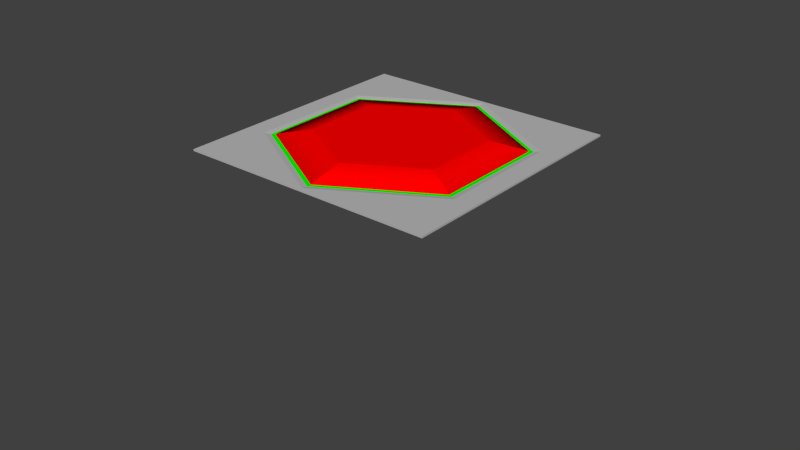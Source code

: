 # Source: MagLock_S3.blend  (saved by Blender 2.72.0; exported with 4.5.12 LTS)
import bpy
from mathutils import Matrix  # noqa: F401  (used for matrix-valued properties, if any)

bpy.ops.wm.read_factory_settings(use_empty=True)
scene = bpy.context.scene
scene.name = 'Scene'

# ---- collections
col_collection_1 = bpy.data.collections.new('Collection 1'); scene.collection.children.link(col_collection_1)
col_collection_2 = bpy.data.collections.new('Collection 2'); scene.collection.children.link(col_collection_2)
col_collection_2.hide_render = True
col_collection_2.hide_viewport = True
col_collection_3 = bpy.data.collections.new('Collection 3'); scene.collection.children.link(col_collection_3)
col_collection_3.hide_render = True
col_collection_3.hide_viewport = True
col_collection_11 = bpy.data.collections.new('Collection 11'); scene.collection.children.link(col_collection_11)
col_collection_11.hide_render = True
col_collection_11.hide_viewport = True

# ---- materials (node trees are filled in below, after node groups)
mat_center = bpy.data.materials.new('Center')
mat_center.alpha_threshold = 0.0
mat_center.use_transparent_shadow = False
mat_center.pass_index = 1
mat_center.diffuse_color = (1.0, 0.0, 0.0, 1.0)
mat_center.roughness = 0.5
mat_emissive = bpy.data.materials.new('Emissive')
mat_emissive.alpha_threshold = 0.0
mat_emissive.use_transparent_shadow = False
mat_emissive.pass_index = 4
mat_emissive.diffuse_color = (0.0, 1.0, 0.0, 1.0)
mat_emissive.roughness = 0.5
mat_frame = bpy.data.materials.new('Frame')
mat_frame.alpha_threshold = 0.0
mat_frame.use_transparent_shadow = False
mat_frame.pass_index = 3
mat_frame.diffuse_color = (0.4869, 0.4869, 0.4869, 1.0)
mat_frame.roughness = 0.5
mat_buildstage = bpy.data.materials.new('BuildStage')
mat_buildstage.alpha_threshold = 0.0
mat_buildstage.use_transparent_shadow = False
mat_buildstage.roughness = 0.5

# ---- node groups
ng_auto_smooth = bpy.data.node_groups.new('Auto Smooth', 'GeometryNodeTree')
_s = ng_auto_smooth.interface.new_socket(name='Geometry', in_out='OUTPUT', socket_type='NodeSocketGeometry')
_s = ng_auto_smooth.interface.new_socket(name='Geometry', in_out='INPUT', socket_type='NodeSocketGeometry')
_s = ng_auto_smooth.interface.new_socket(name='Angle', in_out='INPUT', socket_type='NodeSocketFloat')
_s.subtype = 'ANGLE'
_s.min_value = 0.0
_s.max_value = 3.142
ng_auto_smooth.is_modifier = True
_N = ng_auto_smooth.nodes; _L = ng_auto_smooth.links
n0 = _N.new('NodeGroupOutput'); n0.name = 'Group Output'; n0.location = (480, -100)
n1 = _N.new('NodeGroupInput'); n1.name = 'Group Input'; n1.location = (-420, -300)
n2 = _N.new('NodeGroupInput'); n2.name = 'Group Input.001'; n2.location = (-60, -100)
n3 = _N.new('GeometryNodeSetShadeSmooth'); n3.name = 'Set Shade Smooth'; n3.location = (120, -100)
n3.domain = 'EDGE'
n4 = _N.new('GeometryNodeSetShadeSmooth'); n4.name = 'Set Shade Smooth.001'; n4.location = (300, -100)
n5 = _N.new('GeometryNodeInputMeshEdgeAngle'); n5.name = 'Edge Angle'; n5.location = (-420, -220)
n6 = _N.new('GeometryNodeInputEdgeSmooth'); n6.name = 'Is Edge Smooth'; n6.location = (-60, -160)
n7 = _N.new('GeometryNodeInputShadeSmooth'); n7.name = 'Is Face Smooth'; n7.location = (-240, -340)
n8 = _N.new('FunctionNodeBooleanMath'); n8.name = 'Boolean Math'; n8.location = (-60, -220)
n9 = _N.new('FunctionNodeCompare'); n9.name = 'Compare'; n9.location = (-240, -180)
n9.operation = 'LESS_EQUAL'
_L.new(n5.outputs[0], n9.inputs[0])
_L.new(n4.outputs[0], n0.inputs[0])
_L.new(n1.outputs[1], n9.inputs[1])
_L.new(n9.outputs[0], n8.inputs[0])
_L.new(n7.outputs[0], n8.inputs[1])
_L.new(n2.outputs[0], n3.inputs[0])
_L.new(n6.outputs[0], n3.inputs[1])
_L.new(n3.outputs[0], n4.inputs[0])
_L.new(n8.outputs[0], n3.inputs[2])
n0.is_active_output = True

# ---- material node trees

# ---- world
world_world = bpy.data.worlds.new('World'); scene.world = world_world
world_world.color = (0.05088, 0.05088, 0.05088)
world_world.use_sun_shadow = False
world_world.sun_shadow_jitter_overblur = 0.0
world_world.cycles.sampling_method = 'MANUAL'
world_world.cycles.sample_map_resolution = 256

# ---- meshes
me_maglock_004 = bpy.data.meshes.new('Maglock.004')
me_maglock_004.from_pydata([(-0.75, -0.75, -0.24), (-0.75, 0.75, -0.24), (-0.75, 0.75, -0.25), (-0.75, -0.75, -0.25), (0.75, -0.75, -0.24), (0.75, -0.75, -0.25), (-6.187e-08, -0.7291, -0.24), (-0.6314, -0.3645, -0.24), (-0.6314, 0.3645, -0.24), (1.869e-09, 0.7291, -0.24), (0.75, 0.75, -0.24), (0.6314, 0.3645, -0.24), (0.6314, -0.3645, -0.24), (0.75, 0.75, -0.25), (0.0, 0.6929, -0.246), (0.6001, 0.3464, -0.246), (0.6001, -0.3464, -0.246), (-0.6001, 0.3464, -0.246), (-0.6001, -0.3464, -0.246), (-6.057e-08, -0.6929, -0.246), (1.431e-06, 0.75, -0.24), (-7.868e-07, -0.75, -0.24), (0.5772, 0.3332, -0.246), (0.5772, -0.3332, -0.246), (9.09e-10, 0.6665, -0.246), (-0.5772, 0.3332, -0.246), (-0.5772, -0.3332, -0.246), (-5.785e-08, -0.6665, -0.246), (0.5772, 0.3332, -0.242), (0.5772, -0.3332, -0.242), (1.004e-09, 0.6665, -0.242), (-0.5772, 0.3332, -0.242), (-0.5772, -0.3332, -0.242), (-5.775e-08, -0.6665, -0.242), (0.4013, 0.2317, -0.2), (0.4013, -0.2317, -0.2), (-4.937e-10, 0.4634, -0.2), (-0.4013, 0.2317, -0.2), (-0.4013, -0.2317, -0.2), (-3.828e-08, -0.4634, -0.2), (0.75, 0.0, -0.25), (-0.75, 0.0, -0.25), (0.0, 0.75, -0.25), (0.0, 0.0, -0.25), (0.0, -0.75, -0.25)], [], [(0, 1, 2, 41, 3), (4, 21, 0, 3, 44, 5), (1, 20, 10, 13, 42, 2), (41, 2, 42, 43), (10, 4, 5, 40, 13), (11, 9, 14, 15), (12, 11, 15, 16), (27, 23, 29, 33), (9, 8, 17, 14), (6, 12, 16, 19), (7, 6, 19, 18), (8, 7, 18, 17), (21, 4, 12, 6), (1, 8, 9, 20), (22, 23, 16, 15), (25, 24, 14, 17), (26, 25, 17, 18), (27, 26, 18, 19), (24, 22, 15, 14), (23, 27, 19, 16), (36, 37, 38, 39, 35, 34), (22, 24, 30, 28), (26, 27, 33, 32), (25, 26, 32, 31), (24, 25, 31, 30), (23, 22, 28, 29), (34, 35, 29, 28), (37, 36, 30, 31), (38, 37, 31, 32), (39, 38, 32, 33), (36, 34, 28, 30), (35, 39, 33, 29), (3, 41, 43, 44), (44, 43, 40, 5), (43, 42, 13, 40), (1, 0, 7, 8), (11, 10, 20, 9), (0, 21, 6, 7), (4, 10, 11, 12)])
me_maglock_004.polygons.foreach_set('use_smooth', [0, 0, 0, 0, 0, 0, 0, 1, 0, 0, 0, 0, 0, 0, 0, 0, 0, 0, 0, 0, 0, 1, 1, 1, 1, 1, 1, 1, 1, 1, 1, 1, 0, 0, 0, 0, 0, 0, 0])
me_maglock_004.polygons.foreach_set('material_index', [2, 2, 2, 2, 2, 2, 2, 0, 2, 2, 2, 2, 2, 2, 1, 1, 1, 1, 1, 1, 0, 0, 0, 0, 0, 0, 0, 0, 0, 0, 0, 0, 2, 2, 2, 2, 2, 2, 2])
_k = set([(22, 23), (22, 24), (22, 28), (23, 27), (23, 29), (24, 25), (24, 30), (25, 26), (25, 31), (26, 27), (26, 32), (27, 33), (28, 34), (29, 35), (30, 36), (31, 37), (32, 38), (33, 39), (34, 35), (34, 36), (35, 39), (36, 37), (37, 38), (38, 39)])
me_maglock_004.attributes.new('sharp_edge', 'BOOLEAN', 'EDGE').data.foreach_set('value', [ (min(e.vertices), max(e.vertices)) in _k for e in me_maglock_004.edges])
_uv = me_maglock_004.uv_layers.new(name='UVMap')
_uv.uv.foreach_set('vector', [0.9547, 0.6841, 0.9547, 0.01593, 0.969, 0.01593, 0.969, 0.35, 0.969, 0.6841, 0.9547, 0.01593, 0.9547, 0.35, 0.9547, 0.6841, 0.9405, 0.6841, 0.9405, 0.35, 0.9405, 0.01593, 0.9262, 0.6841, 0.9262, 0.35, 0.9262, 0.01593, 0.9405, 0.01593, 0.9405, 0.35, 0.9405, 0.6841, 9.993e-05, 0.9998, 9.991e-05, 0.7502, 0.2499, 0.7502, 0.2499, 0.9998, 0.969, 0.6841, 0.969, 0.01593, 0.9833, 0.01593, 0.9833, 0.35, 0.9833, 0.6841, 0.8553, 0.00881, 0.8553, 0.5581, 0.8333, 0.5581, 0.8333, 0.00881, 0.7894, 0.643, 0.7894, 0.00881, 0.7674, 0.00881, 0.7674, 0.643, 0.4988, 0.7319, 0.9798, 0.7319, 0.9798, 0.7419, 0.4988, 0.7419, 0.8992, 0.00881, 0.8992, 0.5581, 0.8773, 0.5581, 0.8773, 0.00881, 0.8773, 0.5581, 0.8773, 0.00881, 0.8553, 0.00881, 0.8553, 0.5581, 0.8333, 0.5581, 0.8333, 0.00881, 0.8114, 0.00881, 0.8114, 0.5581, 0.8114, 0.00881, 0.8114, 0.643, 0.7894, 0.643, 0.7894, 0.00881, 0.3722, 0.6892, 0.007419, 0.6892, 0.08034, 0.5055, 0.3722, 0.6632, 0.7369, 0.006372, 0.664, 0.1901, 0.3722, 0.03237, 0.3722, 0.006372, 0.9692, 0.9403, 0.9453, 0.9273, 0.9453, 0.9263, 0.9702, 0.9397, 0.9453, 0.9791, 0.9692, 0.9661, 0.9702, 0.9667, 0.9453, 0.9801, 0.9213, 0.9661, 0.9453, 0.9791, 0.9453, 0.9801, 0.9204, 0.9667, 0.9213, 0.9403, 0.9213, 0.9661, 0.9204, 0.9667, 0.9204, 0.9397, 0.9692, 0.9661, 0.9692, 0.9403, 0.9702, 0.9397, 0.9702, 0.9667, 0.9453, 0.9273, 0.9213, 0.9403, 0.9204, 0.9397, 0.9453, 0.9263, 0.1901, 0.2496, 0.3714, 0.1516, 0.5526, 0.2496, 0.5526, 0.4454, 0.3714, 0.5434, 0.1901, 0.4454, 0.9798, 0.7219, 0.4988, 0.7219, 0.4988, 0.7319, 0.9798, 0.7319, 0.01781, 0.7319, 0.4988, 0.7319, 0.4988, 0.7419, 0.01781, 0.7419, 0.9798, 0.7119, 0.4244, 0.7119, 0.4244, 0.7219, 0.9798, 0.7219, 0.4988, 0.7219, 0.01781, 0.7219, 0.01781, 0.7319, 0.4988, 0.7319, 0.4244, 0.7019, 0.9798, 0.7019, 0.9798, 0.7119, 0.4244, 0.7119, 0.1901, 0.4454, 0.3714, 0.5434, 0.3714, 0.6292, 0.1107, 0.4884, 0.3714, 0.1516, 0.1901, 0.2496, 0.1107, 0.2066, 0.3714, 0.06578, 0.5526, 0.2496, 0.3714, 0.1516, 0.3714, 0.06578, 0.632, 0.2066, 0.5526, 0.4454, 0.5526, 0.2496, 0.632, 0.2066, 0.632, 0.4884, 0.1901, 0.2496, 0.1901, 0.4454, 0.1107, 0.4884, 0.1107, 0.2066, 0.3714, 0.5434, 0.5526, 0.4454, 0.632, 0.4884, 0.3714, 0.6292, 0.7501, 0.9998, 0.7501, 0.7502, 0.9999, 0.7502, 0.9999, 0.9998, 0.5001, 0.9998, 0.5001, 0.7502, 0.7499, 0.7502, 0.7499, 0.9998, 0.2501, 0.9998, 0.2501, 0.7502, 0.4999, 0.7502, 0.4999, 0.9998, 0.7369, 0.006372, 0.7369, 0.6892, 0.664, 0.5055, 0.664, 0.1901, 0.08034, 0.1901, 0.007419, 0.006372, 0.3722, 0.006372, 0.3722, 0.03237, 0.7369, 0.6892, 0.3722, 0.6892, 0.3722, 0.6632, 0.664, 0.5055, 0.007419, 0.6892, 0.007419, 0.006372, 0.08034, 0.1901, 0.08034, 0.5055])
me_maglock_004.materials.append(mat_center)
me_maglock_004.materials.append(mat_emissive)
me_maglock_004.materials.append(mat_frame)
me_maglock_004.use_remesh_preserve_volume = False
me_maglock_004.use_remesh_preserve_attributes = False
me_maglock_004.use_mirror_vertex_groups = False
me_maglock_004.update()
me_cylinder = bpy.data.meshes.new('Cylinder')
me_cylinder.from_pydata([(-1.25, -1.25, -1.2), (-1.25, 1.25, -1.2), (-1.25, 1.25, -1.25), (-1.25, -1.25, -1.25), (1.25, -1.25, -1.2), (1.25, -1.25, -1.25), (-1.031e-07, -1.215, -1.2), (-1.052, -0.6076, -1.2), (-1.052, 0.6076, -1.2), (3.115e-09, 1.215, -1.2), (1.25, 1.25, -1.2), (1.052, 0.6076, -1.2), (1.052, -0.6076, -1.2), (1.25, 1.25, -1.25), (0.0, 1.155, -1.24), (1.0, 0.5774, -1.24), (1.0, -0.5774, -1.24), (-1.0, 0.5774, -1.24), (-1.0, -0.5774, -1.24), (-1.01e-07, -1.155, -1.24), (2.384e-06, 1.25, -1.2), (-1.311e-06, -1.25, -1.2)], [], [(0, 1, 2, 3), (4, 21, 0, 3, 5), (1, 20, 10, 13, 2), (10, 4, 5, 13), (11, 9, 14, 15), (12, 11, 15, 16), (9, 8, 17, 14), (6, 12, 16, 19), (7, 6, 19, 18), (8, 7, 18, 17), (21, 4, 12, 6), (1, 8, 9, 20), (1, 0, 7, 8), (11, 10, 20, 9), (0, 21, 6, 7), (4, 10, 11, 12), (16, 15, 14, 19), (14, 17, 18, 19), (13, 5, 3, 2)])
_uv = me_cylinder.uv_layers.new(name='UVMap')
_uv.uv.foreach_set('vector', [0.4564, 0.7607, 0.4564, 0.5082, 0.4618, 0.5082, 0.4618, 0.7607, 0.4564, 0.5082, 0.4564, 0.6345, 0.4564, 0.7607, 0.451, 0.7607, 0.451, 0.5082, 0.4456, 0.7607, 0.4456, 0.6345, 0.4456, 0.5082, 0.451, 0.5082, 0.451, 0.7607, 0.4618, 0.7607, 0.4618, 0.5082, 0.4672, 0.5082, 0.4672, 0.7607, 0.3969, 0.843, 0.242, 0.9324, 0.242, 0.9235, 0.3892, 0.8386, 0.3969, 0.6642, 0.3969, 0.843, 0.3892, 0.8386, 0.3892, 0.6686, 0.242, 0.9324, 0.08713, 0.843, 0.09482, 0.8386, 0.242, 0.9235, 0.242, 0.5748, 0.3969, 0.6642, 0.3892, 0.6686, 0.242, 0.5836, 0.08713, 0.6642, 0.242, 0.5748, 0.242, 0.5836, 0.09482, 0.6686, 0.08713, 0.843, 0.08713, 0.6642, 0.09482, 0.6686, 0.09482, 0.8386, 0.242, 0.5696, 0.426, 0.5696, 0.3969, 0.6642, 0.242, 0.5748, 0.05805, 0.9375, 0.08713, 0.843, 0.242, 0.9324, 0.242, 0.9375, 0.05805, 0.9375, 0.05805, 0.5696, 0.08713, 0.6642, 0.08713, 0.843, 0.3969, 0.843, 0.426, 0.9375, 0.242, 0.9375, 0.242, 0.9324, 0.05805, 0.5696, 0.242, 0.5696, 0.242, 0.5748, 0.08713, 0.6642, 0.426, 0.5696, 0.426, 0.9375, 0.3969, 0.843, 0.3969, 0.6642, 0.1375, 0.5247, 0.2402, 0.584, 0.2402, 0.7026, 0.03484, 0.584, 0.2402, 0.7026, 0.1375, 0.7619, 0.03484, 0.7026, 0.03484, 0.584, 0.2122, 0.6688, 0.2122, 0.7634, 0.1175, 0.7634, 0.1175, 0.6688])
me_cylinder.materials.append(mat_buildstage)
me_cylinder.use_remesh_preserve_volume = False
me_cylinder.use_remesh_preserve_attributes = False
me_cylinder.use_mirror_vertex_groups = False
me_cylinder.update()
me_cylinder_003 = bpy.data.meshes.new('Cylinder.003')
me_cylinder_003.from_pydata([(0.0, 0.7168, -1.247), (0.0, 0.7168, -1.03), (0.6208, 0.3584, -1.247), (0.6208, 0.3584, -1.03), (0.6208, -0.3584, -1.247), (0.6208, -0.3584, -1.03), (-6.267e-08, -0.7168, -1.247), (-6.267e-08, -0.7168, -1.03), (-0.6208, -0.3584, -1.247), (-0.6208, -0.3584, -1.03), (-0.6208, 0.3584, -1.247), (-0.6208, 0.3584, -1.03)], [], [(0, 1, 3, 2), (2, 3, 5, 4), (4, 5, 7, 6), (6, 7, 9, 8), (3, 1, 11, 9, 7, 5), (10, 11, 1, 0), (8, 9, 11, 10), (0, 2, 4, 6, 8, 10)])
_uv = me_cylinder_003.uv_layers.new(name='UVMap')
_uv.uv.foreach_set('vector', [0.2464, 0.843, 0.2464, 0.858, 0.3244, 0.858, 0.3244, 0.843, 0.2915, 0.843, 0.2915, 0.858, 0.2014, 0.858, 0.2014, 0.843, 0.3244, 0.843, 0.3244, 0.858, 0.2464, 0.858, 0.2464, 0.843, 0.2464, 0.843, 0.2464, 0.858, 0.1684, 0.858, 0.1684, 0.843, 0.3244, 0.7686, 0.2464, 0.8137, 0.1684, 0.7686, 0.1684, 0.6786, 0.2464, 0.6335, 0.3244, 0.6786, 0.1684, 0.843, 0.1684, 0.858, 0.2464, 0.858, 0.2464, 0.843, 0.2014, 0.843, 0.2014, 0.858, 0.2915, 0.858, 0.2915, 0.843, 0.2464, 0.8137, 0.3244, 0.7686, 0.3244, 0.6786, 0.2464, 0.6335, 0.1684, 0.6786, 0.1684, 0.7686])
me_cylinder_003.materials.append(mat_buildstage)
me_cylinder_003.use_remesh_preserve_volume = False
me_cylinder_003.use_remesh_preserve_attributes = False
me_cylinder_003.use_mirror_vertex_groups = False
me_cylinder_003.update()
me_cylinder_001 = bpy.data.meshes.new('Cylinder.001')
me_cylinder_001.from_pydata([(0.0, 0.8184, -1.238), (0.0, 0.8184, -1.216), (0.7087, 0.4092, -1.238), (0.7087, 0.4092, -1.216), (0.7087, -0.4092, -1.238), (0.7087, -0.4092, -1.216), (-7.154e-08, -0.8184, -1.238), (-7.154e-08, -0.8184, -1.216), (-0.7087, -0.4092, -1.238), (-0.7087, -0.4092, -1.216), (-0.7087, 0.4092, -1.238), (-0.7087, 0.4092, -1.216)], [], [(0, 1, 3, 2), (2, 3, 5, 4), (4, 5, 7, 6), (6, 7, 9, 8), (3, 1, 11, 9, 7, 5), (10, 11, 1, 0), (8, 9, 11, 10), (0, 2, 4, 6, 8, 10)])
_uv = me_cylinder_001.uv_layers.new(name='UVMap')
_uv.uv.foreach_set('vector', [0.6273, 0.2187, 0.6282, 0.2187, 0.6282, 0.2911, 0.6273, 0.2911, 0.8446, 0.1825, 0.8437, 0.1825, 0.8437, 0.1463, 0.8446, 0.1463, 0.8446, 0.1463, 0.8437, 0.1463, 0.8437, 0.07383, 0.8446, 0.07383, 0.8437, 0.2187, 0.8428, 0.2187, 0.8428, 0.1825, 0.8437, 0.1825, 0.6812, 0.2187, 0.6273, 0.1825, 0.6273, 0.11, 0.6812, 0.07383, 0.735, 0.11, 0.735, 0.1825, 0.8437, 0.11, 0.8428, 0.11, 0.8428, 0.07383, 0.8437, 0.07383, 0.8437, 0.1825, 0.8428, 0.1825, 0.8428, 0.11, 0.8437, 0.11, 0.735, 0.1825, 0.735, 0.11, 0.7889, 0.07383, 0.8428, 0.11, 0.8428, 0.1825, 0.7889, 0.2187])
me_cylinder_001.materials.append(mat_buildstage)
me_cylinder_001.use_remesh_preserve_volume = False
me_cylinder_001.use_remesh_preserve_attributes = False
me_cylinder_001.use_mirror_vertex_groups = False
me_cylinder_001.update()
me_cylinder_005 = bpy.data.meshes.new('Cylinder.005')
me_cylinder_005.from_pydata([(0.5512, 0.4132, -1.245), (0.08227, 0.684, -1.245), (0.5512, 0.4132, -1.02), (0.6987, 0.4034, -1.245), (1.416e-08, 0.8068, -1.245), (0.08227, 0.684, -1.02), (0.6987, 0.4034, -1.02), (0.6335, 0.2707, -1.245), (0.6335, 0.2707, -1.02), (2.349e-09, 0.8068, -1.02), (-0.08227, 0.684, -1.02), (-0.08227, 0.684, -1.245), (0.6335, -0.2708, -1.245), (0.6987, -0.4034, -1.245), (-0.6987, 0.4034, -1.245), (-0.5512, 0.4132, -1.245), (0.6335, -0.2708, -1.02), (-4.979e-08, -0.8068, -1.245), (-0.6987, -0.4034, -1.245), (-0.5512, 0.4132, -1.02), (-0.6335, 0.2707, -1.245), (-0.6335, -0.2707, -1.245), (0.08227, -0.684, -1.245), (0.5512, -0.4133, -1.245), (0.6987, -0.4034, -1.02), (0.5512, -0.4133, -1.02), (-0.6987, 0.4034, -1.02), (-0.6335, 0.2707, -1.02), (-0.5512, -0.4132, -1.245), (-0.08227, -0.684, -1.245), (-0.6335, -0.2707, -1.02), (0.08227, -0.684, -1.02), (-6.16e-08, -0.8068, -1.02), (-0.6987, -0.4034, -1.02), (-0.5512, -0.4132, -1.02), (-0.08227, -0.684, -1.02)], [], [(28, 21, 30, 34), (6, 3, 0, 2), (5, 1, 4, 9), (19, 27, 20, 15), (2, 0, 7, 8), (8, 7, 3, 6), (23, 25, 16, 12), (9, 4, 11, 10), (1, 5, 10, 11), (29, 35, 31, 22), (24, 13, 12, 16), (19, 15, 14, 26), (25, 23, 13, 24), (26, 14, 20, 27), (32, 17, 22, 31), (30, 21, 18, 33), (35, 29, 17, 32), (33, 18, 28, 34), (24, 16, 25), (26, 27, 19), (2, 8, 6), (33, 34, 30), (35, 32, 31), (10, 5, 9)])
_uv = me_cylinder_005.uv_layers.new(name='UVMap')
_uv.uv.foreach_set('vector', [0.6271, 0.822, 0.6271, 0.8711, 0.5898, 0.8711, 0.5898, 0.822, 0.5524, 0.8466, 0.5898, 0.8466, 0.5898, 0.8711, 0.5524, 0.8711, 0.6644, 0.866, 0.7018, 0.866, 0.7018, 0.91, 0.6644, 0.91, 0.6271, 0.8905, 0.6271, 0.866, 0.6644, 0.866, 0.6644, 0.8905, 0.5898, 0.773, 0.6271, 0.773, 0.6271, 0.822, 0.5898, 0.822, 0.5524, 0.822, 0.5898, 0.822, 0.5898, 0.8466, 0.5524, 0.8466, 0.6271, 0.7924, 0.6644, 0.7924, 0.6644, 0.8169, 0.6271, 0.8169, 0.6644, 0.822, 0.7018, 0.822, 0.7018, 0.8415, 0.6644, 0.8415, 0.7018, 0.866, 0.6644, 0.866, 0.6644, 0.8415, 0.7018, 0.8415, 0.6271, 0.9151, 0.5898, 0.9151, 0.5898, 0.8905, 0.6271, 0.8905, 0.5524, 0.8711, 0.5898, 0.8711, 0.5898, 0.9151, 0.5524, 0.9151, 0.6271, 0.8905, 0.6644, 0.8905, 0.6644, 0.91, 0.6271, 0.91, 0.6644, 0.7924, 0.6271, 0.7924, 0.6271, 0.773, 0.6644, 0.773, 0.6271, 0.822, 0.6644, 0.822, 0.6644, 0.866, 0.6271, 0.866, 0.5898, 0.8711, 0.6271, 0.8711, 0.6271, 0.8905, 0.5898, 0.8905, 0.5524, 0.773, 0.5898, 0.773, 0.5898, 0.7975, 0.5524, 0.7975, 0.6644, 0.773, 0.7018, 0.773, 0.7018, 0.8169, 0.6644, 0.8169, 0.5524, 0.7975, 0.5898, 0.7975, 0.5898, 0.822, 0.5524, 0.822, 0.7013, 0.91, 0.7013, 0.954, 0.6644, 0.9267, 0.5893, 0.9151, 0.5893, 0.9591, 0.5524, 0.9318, 0.664, 0.954, 0.6271, 0.9267, 0.664, 0.91, 0.6266, 0.9151, 0.6266, 0.9591, 0.5898, 0.9318, 0.7018, 0.7897, 0.7386, 0.773, 0.7386, 0.817, 0.7344, 0.91, 0.7344, 0.959, 0.7013, 0.9345])
me_cylinder_005.materials.append(mat_buildstage)
me_cylinder_005.use_remesh_preserve_volume = False
me_cylinder_005.use_remesh_preserve_attributes = False
me_cylinder_005.use_mirror_vertex_groups = False
me_cylinder_005.update()
me_cylinder_004 = bpy.data.meshes.new('Cylinder.004')
me_cylinder_004.from_pydata([(-1.25, -1.25, -1.2), (-1.25, 1.25, -1.2), (-1.25, 1.25, -1.25), (-1.25, -1.25, -1.25), (1.25, -1.25, -1.2), (1.25, -1.25, -1.25), (-1.031e-07, -1.215, -1.2), (-1.052, -0.6076, -1.2), (-1.052, 0.6076, -1.2), (3.115e-09, 1.215, -1.2), (1.25, 1.25, -1.2), (1.052, 0.6076, -1.2), (1.052, -0.6076, -1.2), (1.25, 1.25, -1.25), (0.0, 1.155, -1.24), (1.0, 0.5774, -1.24), (1.0, -0.5774, -1.24), (-1.0, 0.5774, -1.24), (-1.0, -0.5774, -1.24), (-1.01e-07, -1.155, -1.24), (2.384e-06, 1.25, -1.2), (-1.311e-06, -1.25, -1.2)], [], [(0, 1, 2, 3), (4, 21, 0, 3, 5), (1, 20, 10, 13, 2), (10, 4, 5, 13), (11, 9, 14, 15), (12, 11, 15, 16), (9, 8, 17, 14), (6, 12, 16, 19), (7, 6, 19, 18), (8, 7, 18, 17), (21, 4, 12, 6), (1, 8, 9, 20), (1, 0, 7, 8), (11, 10, 20, 9), (0, 21, 6, 7), (4, 10, 11, 12), (16, 15, 14, 19), (14, 17, 18, 19), (13, 5, 3, 2)])
_uv = me_cylinder_004.uv_layers.new(name='UVMap')
_uv.uv.foreach_set('vector', [0.2265, 0.1251, 0.2265, 0.08167, 0.2281, 0.08167, 0.2281, 0.1251, 0.2265, 0.08167, 0.2265, 0.1034, 0.2265, 0.1251, 0.2249, 0.1251, 0.2249, 0.08167, 0.2233, 0.1251, 0.2233, 0.1034, 0.2233, 0.08167, 0.2249, 0.08167, 0.2249, 0.1251, 0.2217, 0.1251, 0.2217, 0.08167, 0.2233, 0.08167, 0.2233, 0.1251, 0.2153, 0.114, 0.1815, 0.1245, 0.1815, 0.1235, 0.2137, 0.1134, 0.2153, 0.09284, 0.2153, 0.114, 0.2137, 0.1134, 0.2137, 0.09336, 0.1815, 0.1245, 0.1476, 0.114, 0.1493, 0.1134, 0.1815, 0.1235, 0.1815, 0.08228, 0.2153, 0.09284, 0.2137, 0.09336, 0.1815, 0.08333, 0.1476, 0.09284, 0.1815, 0.08228, 0.1815, 0.08333, 0.1493, 0.09336, 0.1476, 0.114, 0.1476, 0.09284, 0.1493, 0.09336, 0.1493, 0.1134, 0.1815, 0.08167, 0.2217, 0.08167, 0.2153, 0.09284, 0.1815, 0.08228, 0.1412, 0.1251, 0.1476, 0.114, 0.1815, 0.1245, 0.1815, 0.1251, 0.1412, 0.1251, 0.1412, 0.08167, 0.1476, 0.09284, 0.1476, 0.114, 0.2153, 0.114, 0.2217, 0.1251, 0.1815, 0.1251, 0.1815, 0.1245, 0.1412, 0.08167, 0.1815, 0.08167, 0.1815, 0.08228, 0.1476, 0.09284, 0.2217, 0.08167, 0.2217, 0.1251, 0.2153, 0.114, 0.2153, 0.09284, 0.1375, 0.5247, 0.2402, 0.584, 0.2402, 0.7026, 0.03484, 0.584, 0.2402, 0.7026, 0.1375, 0.7619, 0.03484, 0.7026, 0.03484, 0.584, 0.2217, 0.1251, 0.2217, 0.1686, 0.1412, 0.1686, 0.1412, 0.1251])
me_cylinder_004.materials.append(mat_buildstage)
me_cylinder_004.use_remesh_preserve_volume = False
me_cylinder_004.use_remesh_preserve_attributes = False
me_cylinder_004.use_mirror_vertex_groups = False
me_cylinder_004.update()
me_cube_002 = bpy.data.meshes.new('Cube.002')
me_cube_002.from_pydata([(-0.738, -0.738, -0.248), (-0.738, 0.738, -0.248), (0.738, 0.738, -0.248), (0.738, -0.738, -0.248), (-0.738, -0.738, -0.2), (-0.738, 0.738, -0.2), (0.738, 0.738, -0.2), (0.738, -0.738, -0.2)], [], [(4, 5, 1, 0), (5, 6, 2, 1), (6, 7, 3, 2), (7, 4, 0, 3), (0, 1, 2, 3), (7, 6, 5, 4)])
me_cube_002.use_remesh_preserve_volume = False
me_cube_002.use_remesh_preserve_attributes = False
me_cube_002.use_mirror_vertex_groups = False
me_cube_002.update()

# ---- objects
ob_maglock = bpy.data.objects.new('Maglock', me_maglock_004)
ob_gear_lock_001 = bpy.data.objects.new('gear_lock_001', None)
ob_c_plate = bpy.data.objects.new('C_Plate', me_cylinder)
ob_gear_lock_002 = bpy.data.objects.new('gear_lock_002', None)
ob_c_magnetcore = bpy.data.objects.new('C_MagnetCore', me_cylinder_003)
ob_c_magnetplates = bpy.data.objects.new('C_MagnetPlates', me_cylinder_001)
ob_c_pillars = bpy.data.objects.new('C_Pillars', me_cylinder_005)
ob_c_plate_colored = bpy.data.objects.new('C_Plate_Colored', me_cylinder_004)
ob_gear_lock_003 = bpy.data.objects.new('gear_lock_003', None)
ob_collision = bpy.data.objects.new('Collision', me_cube_002)

# ---- transforms, parenting, visibility, modifiers, constraints
ob_maglock.location = (0.0, 0.0, 0.0)
ob_maglock.lineart.crease_threshold = 0.0
_m = ob_maglock.modifiers.new('Auto Smooth', 'NODES')
_m.node_group = ng_auto_smooth
_gi = [s.identifier for s in ng_auto_smooth.interface.items_tree if s.item_type == 'SOCKET' and s.in_out == 'INPUT']
_m[_gi[1]] = 3.142  # Angle
ob_gear_lock_001.parent = ob_maglock
ob_gear_lock_001.location = (1.47e-23, -7.588e-10, -0.155)
ob_gear_lock_001.scale = (0.5, 0.25, 1.0)
ob_gear_lock_001.empty_display_type = 'CUBE'
ob_gear_lock_001.empty_display_size = 0.5
ob_gear_lock_001.empty_image_offset = (0.0, 0.0)
ob_gear_lock_001.color = (0.8, 0.8, 0.8, 1.0)
ob_gear_lock_001.lineart.crease_threshold = 0.0
ob_c_plate.location = (0.0, 0.0, 0.0)
ob_c_plate.scale = (0.6, 0.6, 0.2)
ob_c_plate.lineart.crease_threshold = 0.0
ob_gear_lock_002.parent = ob_c_plate
ob_gear_lock_002.matrix_parent_inverse = Matrix(((1.667, 0.0, 0.0, 0.0), (0.0, 1.667, 0.0, 0.0), (0.0, 0.0, 5.0, 0.0), (0.0, 0.0, 0.0, 1.0)))
ob_gear_lock_002.location = (1.47e-23, -7.588e-10, -0.155)
ob_gear_lock_002.scale = (0.5, 0.25, 1.0)
ob_gear_lock_002.empty_display_type = 'CUBE'
ob_gear_lock_002.empty_display_size = 0.5
ob_gear_lock_002.empty_image_offset = (0.0, 0.0)
ob_gear_lock_002.color = (0.8, 0.8, 0.8, 1.0)
ob_gear_lock_002.lineart.crease_threshold = 0.0
ob_c_magnetcore.location = (0.0, 0.0, 0.0)
ob_c_magnetcore.scale = (0.6, 0.6, 0.2)
ob_c_magnetcore.lineart.crease_threshold = 0.0
ob_c_magnetplates.location = (0.0, 0.0, 0.0)
ob_c_magnetplates.scale = (0.5997, 0.6, 0.2)
ob_c_magnetplates.lineart.crease_threshold = 0.0
_m = ob_c_magnetplates.modifiers.new('Array', 'ARRAY')
_m.count = 5
_m.constant_offset_displace = (0.0, 0.0, 0.0)
_m.relative_offset_displace = (0.0, 0.0, 1.9)
ob_c_pillars.location = (0.0, 0.0, 0.0)
ob_c_pillars.scale = (0.5997, 0.6, 0.2)
ob_c_pillars.lineart.crease_threshold = 0.0
ob_c_plate_colored.location = (0.0, 0.0, 0.0)
ob_c_plate_colored.scale = (0.6, 0.6, 0.2)
ob_c_plate_colored.lineart.crease_threshold = 0.0
ob_gear_lock_003.parent = ob_c_plate_colored
ob_gear_lock_003.matrix_parent_inverse = Matrix(((1.667, 0.0, 0.0, 0.0), (0.0, 1.667, 0.0, 0.0), (0.0, 0.0, 5.0, 0.0), (0.0, 0.0, 0.0, 1.0)))
ob_gear_lock_003.location = (1.47e-23, -7.588e-10, -0.155)
ob_gear_lock_003.scale = (0.5, 0.25, 1.0)
ob_gear_lock_003.empty_display_type = 'CUBE'
ob_gear_lock_003.empty_display_size = 0.5
ob_gear_lock_003.empty_image_offset = (0.0, 0.0)
ob_gear_lock_003.color = (0.8, 0.8, 0.8, 1.0)
ob_gear_lock_003.lineart.crease_threshold = 0.0
ob_collision.location = (0.0, 0.0, 0.0)
ob_collision.hide_render = True
ob_collision.show_in_front = True
ob_collision.lineart.crease_threshold = 0.0

# ---- collection membership
col_collection_1.objects.link(ob_maglock)
col_collection_1.objects.link(ob_gear_lock_001)
col_collection_2.objects.link(ob_c_plate)
col_collection_2.objects.link(ob_gear_lock_002)
col_collection_3.objects.link(ob_c_magnetcore)
col_collection_3.objects.link(ob_c_magnetplates)
col_collection_3.objects.link(ob_c_pillars)
col_collection_3.objects.link(ob_c_plate_colored)
col_collection_3.objects.link(ob_gear_lock_003)
col_collection_11.objects.link(ob_collision)

# ---- scene / render settings (as saved in the file)
scene.frame_start = 1; scene.frame_end = 250; scene.frame_set(1)
scene.render.engine = 'BLENDER_EEVEE_NEXT'
scene.render.resolution_percentage = 50
scene.render.fps = 30
scene.render.dither_intensity = 0.0
scene.render.bake_margin = 8
scene.cycles.use_denoising = False
scene.cycles.samples = 10
scene.cycles.sampling_pattern = 'TABULATED_SOBOL'
scene.cycles.light_sampling_threshold = 0.0
scene.cycles.use_adaptive_sampling = False
scene.cycles.use_light_tree = False
scene.cycles.blur_glossy = 0.0
scene.cycles.pixel_filter_type = 'GAUSSIAN'
scene.cycles.sample_clamp_indirect = 0.0
scene.view_settings.view_transform = 'Standard'
bpy.context.view_layer.update()

# ---- added for rendering (the .blend has no active camera and no usable light): camera, sun
cam_auto = bpy.data.cameras.new('AutoCamera')
cam_auto.lens = 50.0
cam_auto.sensor_width = 36.0
cam_auto.clip_end = 1000.0
ob_auto_camera = bpy.data.objects.new('AutoCamera', cam_auto)
scene.collection.objects.link(ob_auto_camera)
ob_auto_camera.location = (3.41237, -4.09484, 2.0049)
ob_auto_camera.rotation_euler = (1.09748, -7.21219e-08, 0.694738)
scene.camera = ob_auto_camera
light_auto_sun = bpy.data.lights.new('AutoSun', 'SUN')
light_auto_sun.energy = 3.0
light_auto_sun.angle = 0.0523599
ob_auto_sun = bpy.data.objects.new('AutoSun', light_auto_sun)
scene.collection.objects.link(ob_auto_sun)
ob_auto_sun.rotation_euler = (0.872665, 0.174533, 0.523599)
bpy.context.view_layer.update()
